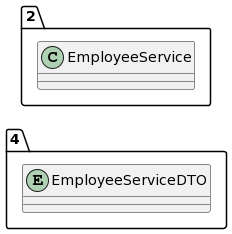

The diagram above was rendered by PlantUML. Its source (embedded in the PNG):
@startuml
allow_mixing
left to right direction
package "4"{
entity EmployeeServiceDTO

}
package "2"{
class EmployeeService
}
@enduml